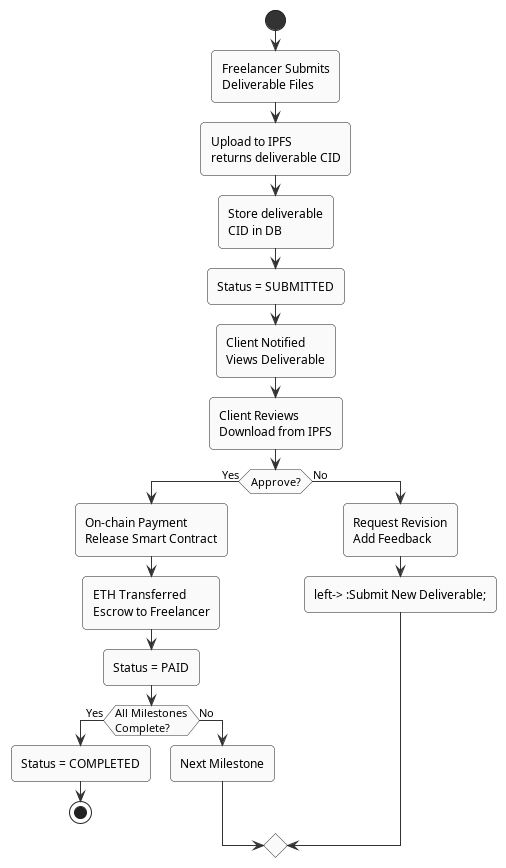

The diagram above was rendered by PlantUML. Its source (embedded in the PNG):
@startuml
skinparam activity {
    DiamondBackgroundColor white
    DiamondBorderColor #333333
    DiamondFontSize 11
    BarColor #333333
    StartColor #333333
    EndColor #333333
    BackgroundColor #FAFAFA
    ArrowColor #333333
}

skinparam roundcorner 8
skinparam arrowsize 10

start
:Freelancer Submits\nDeliverable Files;

:Upload to IPFS\nreturns deliverable CID;

:Store deliverable\nCID in DB;

:Status = SUBMITTED;

:Client Notified\nViews Deliverable;

:Client Reviews\nDownload from IPFS;

if (Approve?) then (Yes)
    :On-chain Payment\nRelease Smart Contract;
    :ETH Transferred\nEscrow to Freelancer;
    :Status = PAID;
    
    if (All Milestones\nComplete?) then (Yes)
        :Status = COMPLETED;
        stop
    else (No)
        :Next Milestone;
    endif
    
else (No)
    :Request Revision\nAdd Feedback;
    -left-> :Submit New Deliverable;
endif

@enduml